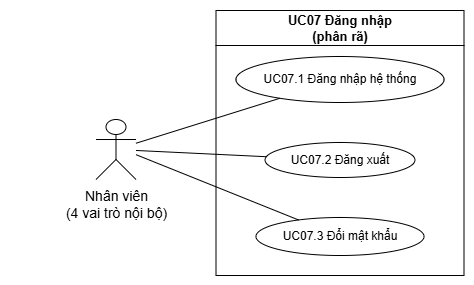

The diagram above was exported from draw.io. Its source (the exported page's mxGraphModel, read from the mxfile embedded in the PNG):
<mxGraphModel dx="1030" dy="608" grid="0" gridSize="10" guides="1" tooltips="1" connect="1" arrows="1" fold="1" page="1" pageScale="1" pageWidth="827" pageHeight="1169" math="0" shadow="0">
  <root>
    <mxCell id="0" />
    <mxCell id="1" parent="0" />
    <UserObject label="" plantUmlData="{&#10;  &quot;data&quot;: &quot;@startuml\nleft to right direction\nskinparam defaultFontFamily \&quot;Arial\&quot;\nskinparam shadowing false\n\n' Cấu hình toàn bộ giao diện đen trắng\nskinparam actor {\n    BorderColor #000000\n    BackgroundColor #FFFFFF\n    FontColor #000000\n}\n\nskinparam usecase {\n    BorderColor #000000\n    BackgroundColor #FFFFFF\n    FontColor #000000\n    FontSize 12\n    ArrowColor #000000\n}\n\nskinparam rectangle {\n    BorderColor #000000\n    BackgroundColor #FFFFFF\n    FontColor #000000\n    FontSize 13\n    FontStyle bold\n}\n\nskinparam arrow {\n    Color #000000\n    FontColor #000000\n    FontSize 11\n}\n\n' Actor bên trái\nactor \&quot;Nhân viên\\n(4 vai trò nội bộ)\&quot; as Staff\n\nrectangle \&quot;UC07 Đăng nhập\\n(phân rã)\&quot; {\n    usecase \&quot;UC07.1 Đăng nhập hệ thống\&quot; as UC07_1\n    usecase \&quot;UC07.2 Đăng xuất\&quot; as UC07_2\n    usecase \&quot;UC07.3 Đổi mật khẩu\&quot; as UC07_3\n}\n\n' Liên kết của Nhân viên với các use case con\nStaff -- UC07_1\nStaff -- UC07_2\nStaff -- UC07_3\n\n@enduml\n```[cite: 22]&quot;,&#10;  &quot;config&quot;: null&#10;}" id="iMq5F7e8s54F8EBSzdBu-1">
      <mxCell connectable="0" parent="1" style="group;transparentBounds=1;editIcon=1;lockedGroup=0;groupPadding=10;" vertex="1">
        <mxGeometry as="geometry" />
      </mxCell>
    </UserObject>
    <UserObject label="UC07 Đăng nhập&#10;(phân rã)" plantUmlId="rect_0" plantUmlBaseStyle="swimlane;collapsible=0;startSize=26;fillColor=#FFFFFF;strokeColor=#000000;fontColor=#000000;fontSize=13;fontStyle=1;whiteSpace=wrap;shadow=0;" plantUmlBaseValue="UC07 Đăng nhập&#10;(phân rã)" id="iMq5F7e8s54F8EBSzdBu-2">
      <mxCell parent="iMq5F7e8s54F8EBSzdBu-1" style="swimlane;collapsible=0;startSize=35;fillColor=#FFFFFF;strokeColor=#000000;fontColor=#000000;fontSize=13;fontStyle=1;whiteSpace=wrap;shadow=0;" vertex="1">
        <mxGeometry height="265" width="248" x="235.5" y="30" as="geometry" />
      </mxCell>
    </UserObject>
    <UserObject label="UC07.1 Đăng nhập hệ thống" plantUmlId="uc_1" plantUmlBaseStyle="ellipse;html=1;fillColor=#FFFFFF;strokeColor=#000000;whiteSpace=wrap;fontColor=#000000;fontSize=12;shadow=0;" plantUmlBaseValue="UC07.1 Đăng nhập hệ thống" id="iMq5F7e8s54F8EBSzdBu-3">
      <mxCell parent="iMq5F7e8s54F8EBSzdBu-2" style="ellipse;html=1;fillColor=#FFFFFF;strokeColor=#000000;whiteSpace=wrap;fontColor=#000000;fontSize=12;shadow=0;" vertex="1">
        <mxGeometry height="46" width="208" x="20" y="46" as="geometry" />
      </mxCell>
    </UserObject>
    <UserObject label="UC07.2 Đăng xuất" plantUmlId="uc_2" plantUmlBaseStyle="ellipse;html=1;fillColor=#FFFFFF;strokeColor=#000000;whiteSpace=wrap;fontColor=#000000;fontSize=12;shadow=0;" plantUmlBaseValue="UC07.2 Đăng xuất" id="iMq5F7e8s54F8EBSzdBu-4">
      <mxCell parent="iMq5F7e8s54F8EBSzdBu-2" style="ellipse;html=1;fillColor=#FFFFFF;strokeColor=#000000;whiteSpace=wrap;fontColor=#000000;fontSize=12;shadow=0;" vertex="1">
        <mxGeometry height="35" width="150" x="49" y="132" as="geometry" />
      </mxCell>
    </UserObject>
    <UserObject label="UC07.3 Đổi mật khẩu" plantUmlId="uc_3" plantUmlBaseStyle="ellipse;html=1;fillColor=#FFFFFF;strokeColor=#000000;whiteSpace=wrap;fontColor=#000000;fontSize=12;shadow=0;" plantUmlBaseValue="UC07.3 Đổi mật khẩu" id="iMq5F7e8s54F8EBSzdBu-5">
      <mxCell parent="iMq5F7e8s54F8EBSzdBu-2" style="ellipse;html=1;fillColor=#FFFFFF;strokeColor=#000000;whiteSpace=wrap;fontColor=#000000;fontSize=12;shadow=0;" vertex="1">
        <mxGeometry height="38" width="168" x="40" y="207" as="geometry" />
      </mxCell>
    </UserObject>
    <UserObject label="" plantUmlId="actor_4" plantUmlBaseStyle="shape=umlActor;html=1;fillColor=#FFFFFF;strokeColor=#000000;fontColor=#000000;fontSize=14;shadow=0;" plantUmlBaseValue="" id="iMq5F7e8s54F8EBSzdBu-6">
      <mxCell parent="iMq5F7e8s54F8EBSzdBu-1" style="shape=umlActor;html=1;fillColor=#FFFFFF;strokeColor=#000000;fontColor=#000000;fontSize=14;shadow=0;" vertex="1">
        <mxGeometry height="60" width="40" x="115.5" y="139" as="geometry" />
      </mxCell>
    </UserObject>
    <UserObject label="Nhân viên&#10;(4 vai trò nội bộ)" plantUmlId="actorlbl_5" plantUmlBaseStyle="text;html=1;align=center;verticalAlign=top;fontColor=#000000;fontSize=14;" plantUmlBaseValue="Nhân viên&#10;(4 vai trò nội bộ)" id="iMq5F7e8s54F8EBSzdBu-7">
      <mxCell parent="iMq5F7e8s54F8EBSzdBu-1" style="text;html=1;align=center;verticalAlign=top;fontColor=#000000;fontSize=14;" vertex="1">
        <mxGeometry height="17" width="211" x="30" y="201" as="geometry" />
      </mxCell>
    </UserObject>
    <UserObject label="" plantUmlId="rel_6" plantUmlBaseStyle="endArrow=none;strokeColor=#000000;fontColor=#000000;fontSize=11;edgeStyle=none;rounded=0;html=1;curved=0;endSize=6;sourcePerimeterSpacing=0;targetPerimeterSpacing=0;" plantUmlBaseValue="" id="iMq5F7e8s54F8EBSzdBu-8">
      <mxCell edge="1" parent="iMq5F7e8s54F8EBSzdBu-1" source="iMq5F7e8s54F8EBSzdBu-6" style="endArrow=none;strokeColor=#000000;fontColor=#000000;fontSize=11;edgeStyle=none;rounded=0;html=1;curved=0;endSize=6;sourcePerimeterSpacing=0;targetPerimeterSpacing=0;" target="iMq5F7e8s54F8EBSzdBu-3">
        <mxGeometry relative="1" as="geometry" />
      </mxCell>
    </UserObject>
    <UserObject label="" plantUmlId="rel_7" plantUmlBaseStyle="endArrow=none;strokeColor=#000000;fontColor=#000000;fontSize=11;edgeStyle=none;rounded=0;html=1;curved=0;endSize=6;sourcePerimeterSpacing=0;targetPerimeterSpacing=0;" plantUmlBaseValue="" id="iMq5F7e8s54F8EBSzdBu-9">
      <mxCell edge="1" parent="iMq5F7e8s54F8EBSzdBu-1" source="iMq5F7e8s54F8EBSzdBu-6" style="endArrow=none;strokeColor=#000000;fontColor=#000000;fontSize=11;edgeStyle=none;rounded=0;html=1;curved=0;endSize=6;sourcePerimeterSpacing=0;targetPerimeterSpacing=0;" target="iMq5F7e8s54F8EBSzdBu-4">
        <mxGeometry relative="1" as="geometry" />
      </mxCell>
    </UserObject>
    <UserObject label="" plantUmlId="rel_8" plantUmlBaseStyle="endArrow=none;strokeColor=#000000;fontColor=#000000;fontSize=11;edgeStyle=none;rounded=0;html=1;exitX=0.5;exitY=1.37;exitPerimeter=0;curved=0;endSize=6;sourcePerimeterSpacing=0;targetPerimeterSpacing=0;" plantUmlBaseValue="" id="iMq5F7e8s54F8EBSzdBu-10">
      <mxCell edge="1" parent="iMq5F7e8s54F8EBSzdBu-1" style="endArrow=none;strokeColor=#000000;fontColor=#000000;fontSize=11;edgeStyle=none;rounded=0;html=1;curved=0;endSize=6;sourcePerimeterSpacing=0;targetPerimeterSpacing=0;" target="iMq5F7e8s54F8EBSzdBu-5">
        <mxGeometry relative="1" as="geometry">
          <mxPoint x="155.6" y="174.2" as="sourcePoint" />
        </mxGeometry>
      </mxCell>
    </UserObject>
  </root>
</mxGraphModel>